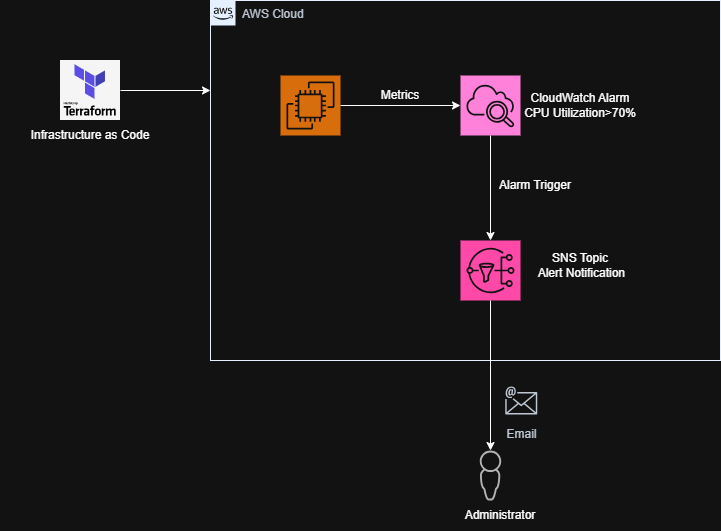

The diagram above was exported from draw.io. Its source (the exported page's mxGraphModel, read from the mxfile embedded in the PNG):
<mxGraphModel dx="1924" dy="563" grid="1" gridSize="10" guides="1" tooltips="1" connect="1" arrows="1" fold="1" page="1" pageScale="1" pageWidth="827" pageHeight="1169" math="0" shadow="0">
  <root>
    <mxCell id="0" />
    <mxCell id="1" parent="0" />
    <mxCell id="DPhPAd8HKiDUcO9G_DT1-1" parent="1" style="points=[[0,0],[0.25,0],[0.5,0],[0.75,0],[1,0],[1,0.25],[1,0.5],[1,0.75],[1,1],[0.75,1],[0.5,1],[0.25,1],[0,1],[0,0.75],[0,0.5],[0,0.25]];outlineConnect=0;gradientColor=none;html=1;whiteSpace=wrap;fontSize=12;fontStyle=0;container=1;pointerEvents=0;collapsible=0;recursiveResize=0;shape=mxgraph.aws4.group;grIcon=mxgraph.aws4.group_aws_cloud_alt;strokeColor=light-dark(#232F3E,#E4F0FF);fillColor=none;verticalAlign=top;align=left;spacingLeft=30;fontColor=#232F3E;dashed=0;" value="AWS Cloud" vertex="1">
      <mxGeometry height="360" width="510" x="-30" y="110" as="geometry" />
    </mxCell>
    <mxCell id="DPhPAd8HKiDUcO9G_DT1-2" parent="DPhPAd8HKiDUcO9G_DT1-1" style="sketch=0;points=[[0,0,0],[0.25,0,0],[0.5,0,0],[0.75,0,0],[1,0,0],[0,1,0],[0.25,1,0],[0.5,1,0],[0.75,1,0],[1,1,0],[0,0.25,0],[0,0.5,0],[0,0.75,0],[1,0.25,0],[1,0.5,0],[1,0.75,0]];outlineConnect=0;fontColor=#232F3E;fillColor=#ED7100;strokeColor=#ffffff;dashed=0;verticalLabelPosition=bottom;verticalAlign=top;align=center;html=1;fontSize=12;fontStyle=0;aspect=fixed;shape=mxgraph.aws4.resourceIcon;resIcon=mxgraph.aws4.ec2;" value="" vertex="1">
      <mxGeometry height="60" width="60" x="70" y="75" as="geometry" />
    </mxCell>
    <mxCell id="DPhPAd8HKiDUcO9G_DT1-3" edge="1" parent="DPhPAd8HKiDUcO9G_DT1-1" source="DPhPAd8HKiDUcO9G_DT1-2" style="endArrow=classic;html=1;rounded=0;exitX=1;exitY=0.5;exitDx=0;exitDy=0;exitPerimeter=0;strokeColor=default;" target="DPhPAd8HKiDUcO9G_DT1-4" value="">
      <mxGeometry height="50" relative="1" width="50" as="geometry">
        <mxPoint x="150" y="180" as="sourcePoint" />
        <mxPoint x="180" y="180" as="targetPoint" />
      </mxGeometry>
    </mxCell>
    <mxCell id="DPhPAd8HKiDUcO9G_DT1-4" parent="DPhPAd8HKiDUcO9G_DT1-1" style="sketch=0;points=[[0,0,0],[0.25,0,0],[0.5,0,0],[0.75,0,0],[1,0,0],[0,1,0],[0.25,1,0],[0.5,1,0],[0.75,1,0],[1,1,0],[0,0.25,0],[0,0.5,0],[0,0.75,0],[1,0.25,0],[1,0.5,0],[1,0.75,0]];points=[[0,0,0],[0.25,0,0],[0.5,0,0],[0.75,0,0],[1,0,0],[0,1,0],[0.25,1,0],[0.5,1,0],[0.75,1,0],[1,1,0],[0,0.25,0],[0,0.5,0],[0,0.75,0],[1,0.25,0],[1,0.5,0],[1,0.75,0]];outlineConnect=0;fontColor=#232F3E;fillColor=#E7157B;strokeColor=#ffffff;dashed=0;verticalLabelPosition=bottom;verticalAlign=top;align=center;html=1;fontSize=12;fontStyle=0;aspect=fixed;shape=mxgraph.aws4.resourceIcon;resIcon=mxgraph.aws4.cloudwatch_2;" value="" vertex="1">
      <mxGeometry height="60" width="60" x="250" y="75" as="geometry" />
    </mxCell>
    <mxCell id="DPhPAd8HKiDUcO9G_DT1-5" parent="DPhPAd8HKiDUcO9G_DT1-1" style="sketch=0;points=[[0,0,0],[0.25,0,0],[0.5,0,0],[0.75,0,0],[1,0,0],[0,1,0],[0.25,1,0],[0.5,1,0],[0.75,1,0],[1,1,0],[0,0.25,0],[0,0.5,0],[0,0.75,0],[1,0.25,0],[1,0.5,0],[1,0.75,0]];outlineConnect=0;fontColor=#232F3E;fillColor=light-dark(#E7157B,#FF49A9);strokeColor=#ffffff;dashed=0;verticalLabelPosition=bottom;verticalAlign=top;align=center;html=1;fontSize=12;fontStyle=0;aspect=fixed;shape=mxgraph.aws4.resourceIcon;resIcon=mxgraph.aws4.sns;" value="" vertex="1">
      <mxGeometry height="60" width="60" x="250" y="240" as="geometry" />
    </mxCell>
    <mxCell id="DPhPAd8HKiDUcO9G_DT1-6" edge="1" parent="DPhPAd8HKiDUcO9G_DT1-1" source="DPhPAd8HKiDUcO9G_DT1-4" style="endArrow=classic;html=1;rounded=0;entryX=0.5;entryY=0;entryDx=0;entryDy=0;entryPerimeter=0;" target="DPhPAd8HKiDUcO9G_DT1-5" value="">
      <mxGeometry height="50" relative="1" width="50" as="geometry">
        <mxPoint x="340" y="195" as="sourcePoint" />
        <mxPoint x="390" y="145" as="targetPoint" />
      </mxGeometry>
    </mxCell>
    <mxCell id="DPhPAd8HKiDUcO9G_DT1-7" parent="DPhPAd8HKiDUcO9G_DT1-1" style="text;html=1;whiteSpace=wrap;align=center;verticalAlign=middle;rounded=0;" value="&lt;div&gt;CloudWatch Alarm&lt;/div&gt;CPU Utilization&amp;gt;70%" vertex="1">
      <mxGeometry height="30" width="120" x="310" y="90" as="geometry" />
    </mxCell>
    <mxCell id="DPhPAd8HKiDUcO9G_DT1-8" parent="DPhPAd8HKiDUcO9G_DT1-1" style="text;html=1;whiteSpace=wrap;strokeColor=none;fillColor=none;align=center;verticalAlign=middle;rounded=0;" value="Metrics" vertex="1">
      <mxGeometry height="30" width="60" x="160" y="80" as="geometry" />
    </mxCell>
    <mxCell id="DPhPAd8HKiDUcO9G_DT1-9" parent="DPhPAd8HKiDUcO9G_DT1-1" style="text;html=1;whiteSpace=wrap;align=center;verticalAlign=middle;rounded=0;" value="Alarm Trigger" vertex="1">
      <mxGeometry height="30" width="90" x="280" y="170" as="geometry" />
    </mxCell>
    <mxCell id="DPhPAd8HKiDUcO9G_DT1-10" parent="1" style="text;html=1;whiteSpace=wrap;strokeColor=none;fillColor=none;align=center;verticalAlign=middle;rounded=0;" value="SNS Topic&lt;div&gt;&amp;nbsp;Alert Notification&lt;/div&gt;" vertex="1">
      <mxGeometry height="30" width="100" x="290" y="360" as="geometry" />
    </mxCell>
    <mxCell id="DPhPAd8HKiDUcO9G_DT1-11" parent="1" style="text;html=1;whiteSpace=wrap;align=center;verticalAlign=middle;rounded=0;" value="Administrator" vertex="1">
      <mxGeometry height="30" width="90" x="215" y="610" as="geometry" />
    </mxCell>
    <mxCell id="DPhPAd8HKiDUcO9G_DT1-12" parent="1" style="sketch=0;pointerEvents=1;shadow=0;dashed=0;html=1;strokeColor=none;fillColor=#434445;aspect=fixed;labelPosition=center;verticalLabelPosition=bottom;verticalAlign=top;align=center;outlineConnect=0;shape=mxgraph.vvd.administrator;" value="" vertex="1">
      <mxGeometry height="50" width="21.5" x="239.25" y="560" as="geometry" />
    </mxCell>
    <mxCell id="DPhPAd8HKiDUcO9G_DT1-17" parent="1" style="text;html=1;whiteSpace=wrap;align=center;verticalAlign=middle;rounded=0;" value="Infrastructure as Code" vertex="1">
      <mxGeometry height="30" width="180" x="-240" y="230" as="geometry" />
    </mxCell>
    <mxCell id="DPhPAd8HKiDUcO9G_DT1-20" edge="1" parent="1" source="DPhPAd8HKiDUcO9G_DT1-5" style="endArrow=classic;html=1;rounded=0;exitX=0.5;exitY=1;exitDx=0;exitDy=0;exitPerimeter=0;" target="DPhPAd8HKiDUcO9G_DT1-12" value="">
      <mxGeometry height="50" relative="1" width="50" as="geometry">
        <mxPoint x="260" y="410" as="sourcePoint" />
        <mxPoint x="230" y="460" as="targetPoint" />
      </mxGeometry>
    </mxCell>
    <mxCell id="DPhPAd8HKiDUcO9G_DT1-15" parent="1" style="sketch=0;outlineConnect=0;fontColor=#232F3E;gradientColor=none;strokeColor=#232F3E;fillColor=#ffffff;dashed=0;verticalLabelPosition=bottom;verticalAlign=top;align=center;html=1;fontSize=12;fontStyle=0;aspect=fixed;shape=mxgraph.aws4.resourceIcon;resIcon=mxgraph.aws4.email;labelBackgroundColor=default;" value="Email" vertex="1">
      <mxGeometry height="40" width="40" x="260.75" y="490" as="geometry" />
    </mxCell>
    <mxCell id="DPhPAd8HKiDUcO9G_DT1-16" parent="1" style="shape=image;verticalLabelPosition=bottom;verticalAlign=top;imageAspect=0;image=https://www.datocms-assets.com/2885/1506457071-blog-terraform-list.svg;labelBackgroundColor=light-dark(#FFFFFF,#FDFDFD);imageBackground=light-dark(#FFFFFF,#F5F5F5);imageBorder=none;fontStyle=0;align=center;shadow=0;noLabel=0;textShadow=0;" value="" vertex="1">
      <mxGeometry height="60" width="60" x="-180" y="170" as="geometry" />
    </mxCell>
    <mxCell id="DPhPAd8HKiDUcO9G_DT1-18" edge="1" parent="1" source="DPhPAd8HKiDUcO9G_DT1-16" style="endArrow=classic;html=1;rounded=0;exitX=1;exitY=0.5;exitDx=0;exitDy=0;entryX=0;entryY=0.25;entryDx=0;entryDy=0;" target="DPhPAd8HKiDUcO9G_DT1-1" value="">
      <mxGeometry height="50" relative="1" width="50" as="geometry">
        <mxPoint x="-80" y="230" as="sourcePoint" />
        <mxPoint x="-30" y="180" as="targetPoint" />
      </mxGeometry>
    </mxCell>
  </root>
</mxGraphModel>